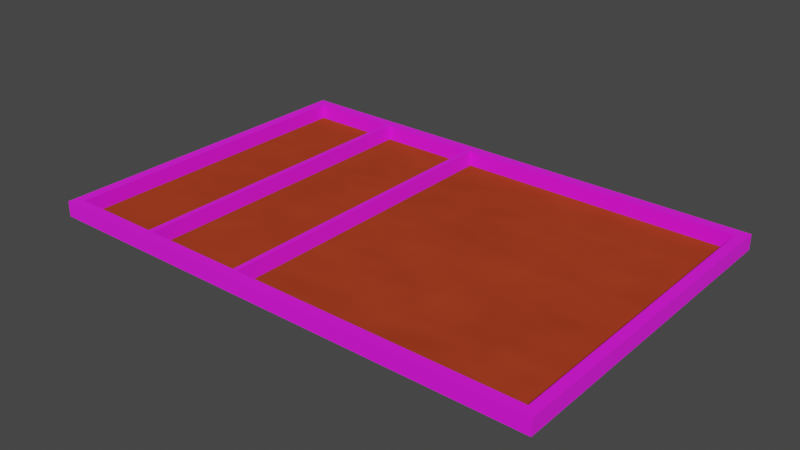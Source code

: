 # Source: Small_Bulletin.blend  (saved by Blender 3.3.6; exported with 4.5.12 LTS)
import bpy
from mathutils import Matrix  # noqa: F401  (used for matrix-valued properties, if any)

bpy.ops.wm.read_factory_settings(use_empty=True)
scene = bpy.context.scene
scene.name = 'Scene'

# ---- collections
col_collection = bpy.data.collections.new('Collection'); scene.collection.children.link(col_collection)

# ---- images (referenced by path relative to the original .blend; pixels are not part of the script)
import os
ASSET_DIR = os.environ.get("B2B_ASSET_DIR", "")  # directory of the original .blend (textures are referenced by path, not embedded)
HERE = os.path.dirname(os.path.abspath(__file__))  # packed textures are extracted next to this script under _unpacked/

def load_image(name, relpath, width, height, colorspace="sRGB"):
    """Load a texture the original file referenced (path relative to the .blend, or extracted next to this script)."""
    p = next((c for c in (os.path.join(HERE, relpath), os.path.join(ASSET_DIR, relpath)) if relpath and os.path.exists(c)), "")
    if p:
        img = bpy.data.images.load(p, check_existing=True)
        img.name = name
    else:  # same state as the original file: an image datablock whose file is absent (Cycles renders it pink)
        img = bpy.data.images.new(name, width, height)
        img.source = "FILE"
        img.filepath = "//" + (relpath or name)
    img.colorspace_settings.name = colorspace
    return img
img_oakwood_jpg = load_image('OakWood.jpg', 'OakWood.jpg', 1024, 1024, 'sRGB')

# ---- materials (node trees are filled in below, after node groups)
mat_wood = bpy.data.materials.new('Wood')
mat_wood.use_transparent_shadow = False
mat_pushpin = bpy.data.materials.new('Pushpin')
mat_pushpin.use_transparent_shadow = False

# ---- material node trees
mat_wood.use_nodes = True; mat_wood.node_tree.nodes.clear()
_N = mat_wood.node_tree.nodes; _L = mat_wood.node_tree.links
n0 = _N.new('ShaderNodeBsdfPrincipled'); n0.name = 'Principled BSDF'; n0.location = (10, 300)
n0.distribution = 'GGX'
n0.subsurface_method = 'RANDOM_WALK_SKIN'
n0.inputs[2].default_value = 1.0
n0.inputs[3].default_value = 1.45
n0.inputs[27].default_value = (0.0, 0.0, 0.0, 1.0)
n0.inputs[28].default_value = 1.0
n1 = _N.new('ShaderNodeOutputMaterial'); n1.name = 'Material Output'; n1.location = (300, 300)
n2 = _N.new('ShaderNodeTexImage'); n2.name = 'Image Texture'; n2.location = (-280, 275)
n2.image = img_oakwood_jpg
_L.new(n0.outputs[0], n1.inputs[0])
_L.new(n2.outputs[0], n0.inputs[0])
n1.is_active_output = True
mat_pushpin.use_nodes = True; mat_pushpin.node_tree.nodes.clear()
_N = mat_pushpin.node_tree.nodes; _L = mat_pushpin.node_tree.links
n0 = _N.new('ShaderNodeOutputMaterial'); n0.name = 'Material Output'; n0.location = (433, 300)
n1 = _N.new('ShaderNodeBsdfPrincipled'); n1.name = 'Principled BSDF'; n1.location = (143, 300)
n1.distribution = 'GGX'
n1.subsurface_method = 'RANDOM_WALK_SKIN'
n1.inputs[2].default_value = 1.0
n1.inputs[3].default_value = 1.45
n1.inputs[13].default_value = 0.0
n1.inputs[27].default_value = (0.0, 0.0, 0.0, 1.0)
n1.inputs[28].default_value = 1.0
n2 = _N.new('ShaderNodeTexNoise'); n2.name = 'Noise Texture'; n2.location = (-496, -23)
n2.inputs[4].default_value = 1.0
n3 = _N.new('ShaderNodeMix'); n3.name = 'Mix'; n3.location = (-297, 45)
n3.data_type = 'RGBA'
n3.inputs[0].default_value = 0.1267
n4 = _N.new('ShaderNodeBump'); n4.name = 'Bump'; n4.location = (-77, 74)
n4.inputs[1].default_value = 1.0
n4.inputs[2].default_value = 1.0
n5 = _N.new('ShaderNodeRGB'); n5.name = 'RGB'; n5.location = (-509, 208)
n5.outputs[0].default_value = (0.8, 0.09682, 0.03586, 1.0)
_L.new(n1.outputs[0], n0.inputs[0])
_L.new(n2.outputs[1], n3.inputs[7])
_L.new(n5.outputs[0], n3.inputs[6])
_L.new(n3.outputs[2], n4.inputs[4])
_L.new(n4.outputs[0], n1.inputs[5])
_L.new(n5.outputs[0], n1.inputs[0])
n0.is_active_output = True

# ---- world
world_world = bpy.data.worlds.new('World'); scene.world = world_world
world_world.use_nodes = True; world_world.node_tree.nodes.clear()
_N = world_world.node_tree.nodes; _L = world_world.node_tree.links
n0 = _N.new('ShaderNodeOutputWorld'); n0.name = 'World Output'; n0.location = (300, 300)
n1 = _N.new('ShaderNodeBackground'); n1.name = 'Background'; n1.location = (10, 300)
n1.inputs[0].default_value = (0.05088, 0.05088, 0.05088, 1.0)
_L.new(n1.outputs[0], n0.inputs[0])
n0.is_active_output = True
world_world.color = (0.05088, 0.05088, 0.05088)
world_world.use_sun_shadow = False
world_world.sun_shadow_jitter_overblur = 0.0

# ---- meshes
me_plane = bpy.data.meshes.new('Plane')
me_plane.from_pydata([(-1.0, -1.0, 0.0), (1.0, -1.0, 0.0), (-1.0, 1.0, 0.0), (1.0, 1.0, 0.0), (-0.1567, -1.0, 0.0), (-0.1567, 1.0, 0.0), (-0.5783, 1.0, 0.0), (-0.5783, -1.0, 0.0), (-1.0, 0.94, 0.0), (1.0, 0.94, 0.0), (-0.1567, 0.94, 0.0), (-0.5783, 0.94, 0.0), (-1.0, -0.94, 0.0), (1.0, -0.94, 0.0), (-0.1567, -0.94, 0.0), (-0.5783, -0.94, 0.0), (-0.96, 1.0, 0.0), (-0.96, -1.0, 0.0), (-0.96, 0.94, 0.0), (-0.96, -0.94, 0.0), (0.96, -1.0, 0.0), (0.96, 1.0, 0.0), (0.96, 0.94, 0.0), (0.96, -0.94, 0.0), (-0.1777, -1.0, 0.0), (-0.1777, 1.0, 0.0), (-0.176, 0.94, 0.0), (-0.176, -0.94, 0.0), (-0.598, -1.0, 0.0), (-0.598, 1.0, 0.0), (-0.598, 0.94, 0.0), (-0.598, -0.94, 0.0), (-1.0, -0.94, 0.02306), (-1.0, -1.0, 0.02306), (0.96, -1.0, 0.02306), (1.0, -1.0, 0.02306), (1.0, 0.94, 0.02306), (1.0, 1.0, 0.02306), (-0.96, 1.0, 0.02306), (-1.0, 1.0, 0.02306), (-0.1777, -1.0, 0.02306), (-0.1567, -1.0, 0.02306), (0.96, 1.0, 0.02306), (-0.1567, 1.0, 0.02306), (-0.1567, 0.94, 0.02306), (-0.1777, 1.0, 0.02306), (-0.5783, 1.0, 0.02306), (-0.598, -1.0, 0.02306), (-0.5783, -1.0, 0.02306), (-0.5783, 0.94, 0.02306), (-1.0, 0.94, 0.02306), (1.0, -0.94, 0.02306), (-0.1567, -0.94, 0.02306), (-0.5783, -0.94, 0.02306), (-0.96, 0.94, 0.02306), (-0.176, 0.94, 0.02306), (0.96, 0.94, 0.02306), (0.96, -0.94, 0.02306), (-0.176, -0.94, 0.02306), (-0.96, -0.94, 0.02306), (-0.598, 1.0, 0.02306), (-0.96, -1.0, 0.02306), (-0.598, 0.94, 0.02306), (-0.598, -0.94, 0.02306)], [], [(28, 7, 48, 47), (23, 14, 52, 57), (25, 6, 46, 45), (6, 29, 60, 46), (3, 21, 42, 37), (21, 5, 43, 42), (17, 28, 47, 61), (1, 13, 51, 35), (4, 20, 34, 41), (24, 4, 41, 40), (8, 12, 32, 50), (16, 2, 39, 38), (26, 27, 58, 55), (14, 23, 22, 10), (10, 22, 56, 44), (19, 18, 54, 59), (15, 27, 26, 11), (9, 3, 37, 36), (11, 26, 55, 49), (19, 31, 30, 18), (20, 1, 35, 34), (56, 36, 37, 42), (55, 44, 43, 45), (62, 49, 46, 60), (63, 53, 49, 62), (58, 52, 44, 55), (57, 51, 36, 56), (34, 35, 51, 57), (40, 41, 52, 58), (47, 48, 53, 63), (33, 61, 59, 32), (32, 59, 54, 50), (50, 54, 38, 39), (41, 34, 57, 52), (44, 56, 42, 43), (48, 40, 58, 53), (49, 55, 45, 46), (61, 47, 63, 59), (54, 62, 60, 38), (27, 15, 53, 58), (22, 23, 57, 56), (30, 31, 63, 62), (2, 8, 50, 39), (29, 16, 38, 60), (13, 9, 36, 51), (7, 24, 40, 48), (0, 17, 61, 33), (14, 10, 44, 52), (5, 25, 45, 43), (18, 30, 62, 54), (15, 11, 49, 53), (12, 0, 33, 32), (31, 19, 59, 63)])
me_plane.polygons.foreach_set('material_index', [0, 0, 0, 0, 0, 0, 0, 0, 0, 0, 0, 0, 0, 1, 0, 0, 1, 0, 0, 1, 0, 0, 0, 0, 0, 0, 0, 0, 0, 0, 0, 0, 0, 0, 0, 0, 0, 0, 0, 0, 0, 0, 0, 0, 0, 0, 0, 0, 0, 0, 0, 0, 0])
_uv = me_plane.uv_layers.new(name='UVMap')
_uv.uv.foreach_set('vector', [0.0, 0.0, 0.0, 0.0, 0.0, 0.0, 0.0, 0.0, 0.9834, 0.03597, 0.4217, 0.03597, 0.4217, 0.03597, 0.9834, 0.03597, 0.0, 0.0, 0.0, 0.0, 0.0, 0.0, 0.0, 0.0, 0.0, 0.0, 0.0, 0.0, 0.0, 0.0, 0.0, 0.0, 0.0, 0.0, 0.0, 0.0, 0.0, 0.0, 0.0, 0.0, 0.0, 0.0, 0.0, 0.0, 0.0, 0.0, 0.0, 0.0, 0.0, 0.0, 0.0, 0.0, 0.0, 0.0, 0.0, 0.0, 0.0, 0.0, 0.0, 0.0, 0.0, 0.0, 0.0, 0.0, 0.0, 0.0, 0.0, 0.0, 0.0, 0.0, 0.0, 0.0, 0.0, 0.0, 0.0, 0.0, 0.0, 0.0, 0.0, 0.0, 0.0, 0.0, 0.0, 0.0, 0.0, 0.0, 0.0, 0.0, 0.0, 0.0, 0.0, 0.0, 0.0, 0.0, 0.0, 0.0, 0.4112, 0.9681, 0.4112, 0.03597, 0.4112, 0.03597, 0.4112, 0.9681, 0.4217, 0.03597, 0.9834, 0.03597, 0.9834, 0.9681, 0.4217, 0.9681, 0.4217, 0.9681, 0.9834, 0.9681, 0.9834, 0.9681, 0.4217, 0.9681, 0.8858, 0.1125, 0.8976, 0.9209, 0.7503, 0.9327, 0.7385, 0.1067, 0.2108, 0.03597, 0.4112, 0.03597, 0.4112, 0.9681, 0.2108, 0.9681, 0.0, 0.0, 0.0, 0.0, 0.0, 0.0, 0.0, 0.0, 0.2108, 0.9681, 0.4112, 0.9681, 0.4112, 0.9681, 0.2108, 0.9681, 0.01982, 0.03597, 0.2023, 0.03597, 0.2023, 0.9681, 0.01982, 0.9681, 0.0, 0.0, 0.0, 0.0, 0.0, 0.0, 0.0, 0.0, 0.9834, 0.9681, 1.0, 0.9681, 1.0, 1.0, 0.9834, 1.0, 0.4112, 0.9681, 0.4217, 0.9681, 0.4217, 1.0, 0.4112, 1.0, 0.2023, 0.9681, 0.2108, 0.9681, 0.2108, 1.0, 0.2023, 1.0, 0.2023, 0.03597, 0.2108, 0.03597, 0.2108, 0.9681, 0.2023, 0.9681, 0.4112, 0.03597, 0.4217, 0.03597, 0.4217, 0.9681, 0.4112, 0.9681, 0.9834, 0.03597, 1.0, 0.03597, 1.0, 0.9681, 0.9834, 0.9681, 0.9834, 0.0, 1.0, 0.0, 1.0, 0.03597, 0.9834, 0.03597, 0.4112, 0.0, 0.4217, 0.0, 0.4217, 0.03597, 0.4112, 0.03597, 0.2023, 0.0, 0.2108, 0.0, 0.2108, 0.03597, 0.2023, 0.03597, 0.0, 0.0, 0.01982, 0.0, 0.01982, 0.03597, 0.0, 0.03597, 0.0, 0.03597, 0.01982, 0.03597, 0.01982, 0.9681, 0.0, 0.9681, 0.0, 0.9681, 0.01982, 0.9681, 0.01982, 1.0, 0.0, 1.0, 0.4217, 0.0, 0.9834, 0.0, 0.9834, 0.03597, 0.4217, 0.03597, 0.4217, 0.9681, 0.9834, 0.9681, 0.9834, 1.0, 0.4217, 1.0, 0.2108, 0.0, 0.4112, 0.0, 0.4112, 0.03597, 0.2108, 0.03597, 0.2108, 0.9681, 0.4112, 0.9681, 0.4112, 1.0, 0.2108, 1.0, 0.01982, 0.0, 0.2023, 0.0, 0.2023, 0.03597, 0.01982, 0.03597, 0.01982, 0.9681, 0.2023, 0.9681, 0.2023, 1.0, 0.01982, 1.0, 0.4112, 0.03597, 0.2108, 0.03597, 0.2108, 0.03597, 0.4112, 0.03597, 0.9834, 0.9681, 0.9834, 0.03597, 0.9834, 0.03597, 0.9834, 0.9681, 0.2023, 0.9681, 0.2023, 0.03597, 0.2023, 0.03597, 0.2023, 0.9681, 0.0, 0.0, 0.0, 0.0, 0.0, 0.0, 0.0, 0.0, 0.0, 0.0, 0.0, 0.0, 0.0, 0.0, 0.0, 0.0, 0.0, 0.0, 0.0, 0.0, 0.0, 0.0, 0.0, 0.0, 0.0, 0.0, 0.0, 0.0, 0.0, 0.0, 0.0, 0.0, 0.0, 0.0, 0.0, 0.0, 0.0, 0.0, 0.0, 0.0, 0.8261, 0.02194, 0.8051, 0.9494, 0.8799, 0.954, 0.9103, 0.0196, 0.0, 0.0, 0.0, 0.0, 0.0, 0.0, 0.0, 0.0, 0.01982, 0.9681, 0.2023, 0.9681, 0.2023, 0.9681, 0.01982, 0.9681, 0.8631, 0.01726, 0.8841, 0.926, 0.7743, 0.94, 0.7532, -0.003777, 0.0, 0.0, 0.0, 0.0, 0.0, 0.0, 0.0, 0.0, 0.2023, 0.03597, 0.01982, 0.03597, 0.01982, 0.03597, 0.2023, 0.03597])
me_plane.materials.append(mat_wood)
me_plane.materials.append(mat_pushpin)
me_plane.update()

# ---- objects
ob_plane = bpy.data.objects.new('Plane', me_plane)

# ---- transforms, parenting, visibility, modifiers, constraints
ob_plane.location = (0.0, 0.0, 0.0)
ob_plane.scale = (0.381, 0.254, 1.0)

# ---- collection membership
col_collection.objects.link(ob_plane)

# ---- scene / render settings (as saved in the file)
scene.frame_start = 1; scene.frame_end = 250; scene.frame_set(1)
scene.render.engine = 'BLENDER_EEVEE_NEXT'
scene.cycles.sampling_pattern = 'TABULATED_SOBOL'
scene.cycles.use_light_tree = False
scene.view_settings.view_transform = 'Filmic'
bpy.context.view_layer.update()

# ---- added for rendering (the .blend has no active camera and no usable light): camera, sun
cam_auto = bpy.data.cameras.new('AutoCamera')
cam_auto.lens = 50.0
cam_auto.sensor_width = 36.0
cam_auto.clip_end = 1000.0
ob_auto_camera = bpy.data.objects.new('AutoCamera', cam_auto)
scene.collection.objects.link(ob_auto_camera)
ob_auto_camera.location = (0.847598, -1.01712, 0.689607)
ob_auto_camera.rotation_euler = (1.09748, -7.21219e-08, 0.694738)
scene.camera = ob_auto_camera
light_auto_sun = bpy.data.lights.new('AutoSun', 'SUN')
light_auto_sun.energy = 3.0
light_auto_sun.angle = 0.0523599
ob_auto_sun = bpy.data.objects.new('AutoSun', light_auto_sun)
scene.collection.objects.link(ob_auto_sun)
ob_auto_sun.rotation_euler = (0.872665, 0.174533, 0.523599)
bpy.context.view_layer.update()
